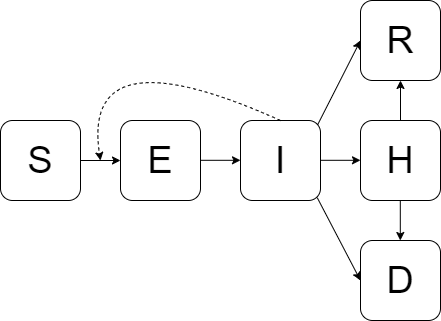

The diagram above was exported from draw.io. Its source (the exported page's mxGraphModel, read from the mxfile embedded in the PNG):
<mxGraphModel dx="960" dy="621" grid="1" gridSize="10" guides="1" tooltips="1" connect="1" arrows="1" fold="1" page="1" pageScale="1" pageWidth="850" pageHeight="1100" math="0" shadow="0">
  <root>
    <mxCell id="0" />
    <mxCell id="1" parent="0" />
    <mxCell id="QYXQ0NAk1vZaWFbEhmD4-1" value="&lt;font style=&quot;font-size: 38px;&quot;&gt;S&lt;/font&gt;" style="rounded=1;whiteSpace=wrap;html=1;" parent="1" vertex="1">
      <mxGeometry x="40" y="160" width="80" height="80" as="geometry" />
    </mxCell>
    <mxCell id="QYXQ0NAk1vZaWFbEhmD4-2" value="&lt;font style=&quot;font-size: 38px;&quot;&gt;E&lt;/font&gt;" style="rounded=1;whiteSpace=wrap;html=1;" parent="1" vertex="1">
      <mxGeometry x="160" y="160" width="80" height="80" as="geometry" />
    </mxCell>
    <mxCell id="QYXQ0NAk1vZaWFbEhmD4-3" value="&lt;font style=&quot;font-size: 38px;&quot;&gt;I&lt;/font&gt;" style="rounded=1;whiteSpace=wrap;html=1;" parent="1" vertex="1">
      <mxGeometry x="280" y="160" width="80" height="80" as="geometry" />
    </mxCell>
    <mxCell id="QYXQ0NAk1vZaWFbEhmD4-4" value="&lt;font style=&quot;font-size: 38px;&quot;&gt;R&lt;/font&gt;" style="rounded=1;whiteSpace=wrap;html=1;" parent="1" vertex="1">
      <mxGeometry x="400" y="40" width="80" height="80" as="geometry" />
    </mxCell>
    <mxCell id="QYXQ0NAk1vZaWFbEhmD4-5" value="&lt;font style=&quot;font-size: 38px;&quot;&gt;D&lt;/font&gt;" style="rounded=1;whiteSpace=wrap;html=1;" parent="1" vertex="1">
      <mxGeometry x="400" y="280" width="80" height="80" as="geometry" />
    </mxCell>
    <mxCell id="QYXQ0NAk1vZaWFbEhmD4-6" value="&lt;font style=&quot;font-size: 38px;&quot;&gt;H&lt;/font&gt;" style="rounded=1;whiteSpace=wrap;html=1;" parent="1" vertex="1">
      <mxGeometry x="400" y="160" width="80" height="80" as="geometry" />
    </mxCell>
    <mxCell id="QYXQ0NAk1vZaWFbEhmD4-7" value="" style="endArrow=classic;html=1;rounded=0;entryX=0;entryY=0.5;entryDx=0;entryDy=0;" parent="1" target="QYXQ0NAk1vZaWFbEhmD4-2" edge="1">
      <mxGeometry width="50" height="50" relative="1" as="geometry">
        <mxPoint x="120" y="200" as="sourcePoint" />
        <mxPoint x="170" y="150" as="targetPoint" />
      </mxGeometry>
    </mxCell>
    <mxCell id="QYXQ0NAk1vZaWFbEhmD4-9" value="" style="endArrow=classic;html=1;rounded=0;entryX=0;entryY=0.5;entryDx=0;entryDy=0;exitX=0.964;exitY=0.054;exitDx=0;exitDy=0;exitPerimeter=0;" parent="1" source="QYXQ0NAk1vZaWFbEhmD4-3" target="QYXQ0NAk1vZaWFbEhmD4-4" edge="1">
      <mxGeometry width="50" height="50" relative="1" as="geometry">
        <mxPoint x="360" y="160" as="sourcePoint" />
        <mxPoint x="400" y="170" as="targetPoint" />
      </mxGeometry>
    </mxCell>
    <mxCell id="QYXQ0NAk1vZaWFbEhmD4-10" value="" style="endArrow=classic;html=1;rounded=0;entryX=0;entryY=0.5;entryDx=0;entryDy=0;exitX=0.96;exitY=0.966;exitDx=0;exitDy=0;exitPerimeter=0;" parent="1" source="QYXQ0NAk1vZaWFbEhmD4-3" target="QYXQ0NAk1vZaWFbEhmD4-5" edge="1">
      <mxGeometry width="50" height="50" relative="1" as="geometry">
        <mxPoint x="360" y="240" as="sourcePoint" />
        <mxPoint x="400" y="240" as="targetPoint" />
      </mxGeometry>
    </mxCell>
    <mxCell id="QYXQ0NAk1vZaWFbEhmD4-11" value="" style="endArrow=classic;html=1;rounded=0;exitX=0.5;exitY=0;exitDx=0;exitDy=0;entryX=0.5;entryY=1;entryDx=0;entryDy=0;" parent="1" source="QYXQ0NAk1vZaWFbEhmD4-6" target="QYXQ0NAk1vZaWFbEhmD4-4" edge="1">
      <mxGeometry width="50" height="50" relative="1" as="geometry">
        <mxPoint x="480" y="119.8" as="sourcePoint" />
        <mxPoint x="520" y="140" as="targetPoint" />
      </mxGeometry>
    </mxCell>
    <mxCell id="QYXQ0NAk1vZaWFbEhmD4-13" value="" style="curved=1;endArrow=classic;html=1;rounded=0;dashed=1;" parent="1" edge="1">
      <mxGeometry width="50" height="50" relative="1" as="geometry">
        <mxPoint x="320" y="160" as="sourcePoint" />
        <mxPoint x="140" y="200" as="targetPoint" />
        <Array as="points">
          <mxPoint x="120" y="70" />
        </Array>
      </mxGeometry>
    </mxCell>
    <mxCell id="3Sm7nAwntf1OOg2hvrhw-3" value="" style="endArrow=classic;html=1;rounded=0;entryX=0;entryY=0.5;entryDx=0;entryDy=0;" parent="1" edge="1">
      <mxGeometry width="50" height="50" relative="1" as="geometry">
        <mxPoint x="360" y="199.8" as="sourcePoint" />
        <mxPoint x="400" y="199.8" as="targetPoint" />
      </mxGeometry>
    </mxCell>
    <mxCell id="3Sm7nAwntf1OOg2hvrhw-4" value="" style="endArrow=classic;html=1;rounded=0;entryX=0;entryY=0.5;entryDx=0;entryDy=0;" parent="1" edge="1">
      <mxGeometry width="50" height="50" relative="1" as="geometry">
        <mxPoint x="240" y="199.8" as="sourcePoint" />
        <mxPoint x="280" y="199.8" as="targetPoint" />
      </mxGeometry>
    </mxCell>
    <mxCell id="HaM5Fw03S3FqNgN0oIDr-2" value="" style="endArrow=classic;html=1;rounded=0;exitX=0.5;exitY=1;exitDx=0;exitDy=0;" edge="1" parent="1">
      <mxGeometry width="50" height="50" relative="1" as="geometry">
        <mxPoint x="439.8" y="240" as="sourcePoint" />
        <mxPoint x="439.8" y="280" as="targetPoint" />
      </mxGeometry>
    </mxCell>
  </root>
</mxGraphModel>